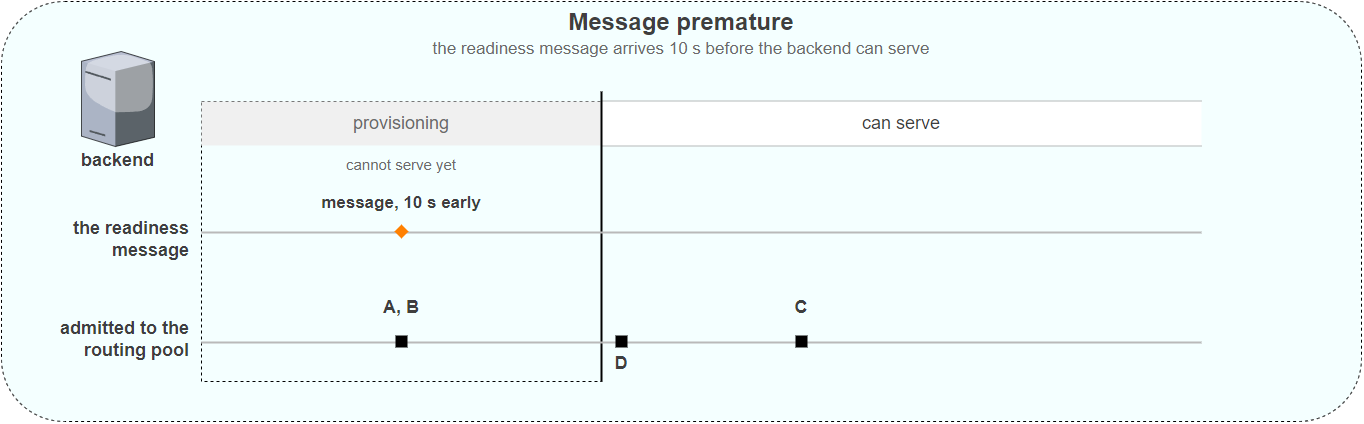

The diagram above was exported from draw.io. Its source (the exported page's mxGraphModel, read from the mxfile embedded in the PNG):
<mxGraphModel dx="1600" dy="1200" grid="1" gridSize="10" guides="1" tooltips="1" connect="1" arrows="1" fold="1" page="1" pageScale="1" pageWidth="1500" pageHeight="550" background="#FFFFFF" math="0" shadow="0">
  <root>
    <mxCell id="0" />
    <mxCell id="1" parent="0" />
    <mxCell id="2" value="" style="rounded=1;whiteSpace=wrap;html=1;dashed=1;fillColor=#F4FFFF;genre=schedule;fontFamily=Helvetica;fontSize=18;" parent="1" vertex="1">
      <mxGeometry x="100" y="70" width="1360" height="420" as="geometry" />
    </mxCell>
    <mxCell id="3" value="Message premature" style="text;whiteSpace=wrap;html=1;align=center;verticalAlign=middle;fontFamily=Helvetica;fontSize=24;fontStyle=1;fontColor=#3F3F3F;" parent="1" vertex="1">
      <mxGeometry x="200" y="76" width="1160" height="30" as="geometry" />
    </mxCell>
    <mxCell id="4" value="the readiness message arrives 10 s before the backend can serve" style="text;whiteSpace=wrap;html=1;align=center;verticalAlign=middle;fontFamily=Helvetica;fontSize=17;fontColor=#6B6B6B;" parent="1" vertex="1">
      <mxGeometry x="200" y="106" width="1160" height="24" as="geometry" />
    </mxCell>
    <mxCell id="5" value="" style="rounded=0;whiteSpace=wrap;html=1;fillColor=none;strokeColor=#000000;dashed=1;fontFamily=Helvetica;fontSize=15;fontColor=#6B6B6B;" parent="1" vertex="1">
      <mxGeometry x="300" y="170" width="400" height="280" as="geometry" />
    </mxCell>
    <mxCell id="6" value="cannot serve yet" style="text;whiteSpace=wrap;html=1;align=center;verticalAlign=middle;fontFamily=Helvetica;fontSize=15;fontColor=#6B6B6B;" parent="1" vertex="1">
      <mxGeometry x="300" y="222" width="400" height="22" as="geometry" />
    </mxCell>
    <mxCell id="7" value="" style="shape=mxgraph.citrix.license_server;sketch=0;aspect=fixed;html=1;align=center;outlineConnect=0;strokeColor=none;verticalLabelPosition=bottom;verticalAlign=top;fontFamily=Helvetica;fontSize=18;fontStyle=1;fontColor=#3F3F3F;" parent="1" vertex="1">
      <mxGeometry x="180" y="120" width="73" height="95" as="geometry" />
    </mxCell>
    <mxCell id="8" value="backend" style="text;whiteSpace=wrap;html=1;align=center;verticalAlign=middle;fontFamily=Helvetica;fontSize=18;fontStyle=1;fontColor=#3F3F3F;" parent="1" vertex="1">
      <mxGeometry x="160" y="218" width="113" height="22" as="geometry" />
    </mxCell>
    <mxCell id="9" value="" style="rounded=0;whiteSpace=wrap;html=1;strokeColor=none;fillColor=#F0F0F0;fontFamily=Helvetica;fontSize=18;fontColor=#6B6B6B;" parent="1" vertex="1">
      <mxGeometry x="300" y="170" width="400" height="44" as="geometry" />
    </mxCell>
    <mxCell id="10" value="" style="rounded=0;whiteSpace=wrap;html=1;strokeColor=none;fillColor=#FFFFFF;fontFamily=Helvetica;fontSize=18;fontColor=#3F3F3F;" parent="1" vertex="1">
      <mxGeometry x="700" y="170" width="600" height="44" as="geometry" />
    </mxCell>
    <mxCell id="11" value="" style="rounded=0;whiteSpace=wrap;html=1;strokeColor=none;fillColor=#B9B9B9;" parent="1" vertex="1">
      <mxGeometry x="700" y="169" width="600" height="1" as="geometry" />
    </mxCell>
    <mxCell id="12" value="" style="rounded=0;whiteSpace=wrap;html=1;strokeColor=none;fillColor=#B9B9B9;" parent="1" vertex="1">
      <mxGeometry x="700" y="214" width="600" height="1" as="geometry" />
    </mxCell>
    <mxCell id="13" value="provisioning" style="text;whiteSpace=wrap;html=1;align=center;verticalAlign=middle;fontFamily=Helvetica;fontSize=18;fontColor=#6B6B6B;" parent="1" vertex="1">
      <mxGeometry x="300" y="180" width="400" height="24" as="geometry" />
    </mxCell>
    <mxCell id="14" value="can serve" style="text;whiteSpace=wrap;html=1;align=center;verticalAlign=middle;fontFamily=Helvetica;fontSize=18;fontColor=#3F3F3F;" parent="1" vertex="1">
      <mxGeometry x="700" y="180" width="600" height="24" as="geometry" />
    </mxCell>
    <mxCell id="15" value="" style="rounded=0;whiteSpace=wrap;html=1;strokeColor=none;fillColor=#000000;" parent="1" vertex="1">
      <mxGeometry x="699" y="160" width="2" height="290" as="geometry" />
    </mxCell>
    <mxCell id="16" value="the readiness&lt;br&gt;message" style="text;whiteSpace=wrap;html=1;align=right;verticalAlign=middle;fontFamily=Helvetica;fontSize=18;fontStyle=1;fontColor=#3F3F3F;" parent="1" vertex="1">
      <mxGeometry x="100" y="288" width="190" height="40" as="geometry" />
    </mxCell>
    <mxCell id="17" value="" style="rounded=0;whiteSpace=wrap;html=1;strokeColor=none;fillColor=#B9B9B9;" parent="1" vertex="1">
      <mxGeometry x="300" y="300" width="1000" height="2" as="geometry" />
    </mxCell>
    <mxCell id="18" value="" style="rhombus;whiteSpace=wrap;html=1;strokeColor=none;fillColor=#FF8000;" parent="1" vertex="1">
      <mxGeometry x="493" y="293" width="14" height="14" as="geometry" />
    </mxCell>
    <mxCell id="19" value="message, 10 s early" style="text;whiteSpace=wrap;html=1;align=center;verticalAlign=middle;fontFamily=Helvetica;fontSize=17;fontStyle=1;fontColor=#3F3F3F;" parent="1" vertex="1">
      <mxGeometry x="370" y="260" width="260" height="24" as="geometry" />
    </mxCell>
    <mxCell id="20" value="admitted to the&lt;br&gt;routing pool" style="text;whiteSpace=wrap;html=1;align=right;verticalAlign=middle;fontFamily=Helvetica;fontSize=18;fontStyle=1;fontColor=#3F3F3F;" parent="1" vertex="1">
      <mxGeometry x="100" y="388" width="190" height="40" as="geometry" />
    </mxCell>
    <mxCell id="21" value="" style="rounded=0;whiteSpace=wrap;html=1;strokeColor=none;fillColor=#B9B9B9;" parent="1" vertex="1">
      <mxGeometry x="300" y="410" width="1000" height="2" as="geometry" />
    </mxCell>
    <mxCell id="22" value="" style="rounded=0;whiteSpace=wrap;html=1;strokeColor=none;fillColor=#000000;" parent="1" vertex="1">
      <mxGeometry x="494" y="404" width="12" height="12" as="geometry" />
    </mxCell>
    <mxCell id="23" value="A, B" style="text;whiteSpace=wrap;html=1;align=center;verticalAlign=middle;fontFamily=Helvetica;fontSize=18;fontStyle=1;fontColor=#3F3F3F;" parent="1" vertex="1">
      <mxGeometry x="410" y="364" width="180" height="24" as="geometry" />
    </mxCell>
    <mxCell id="24" value="" style="rounded=0;whiteSpace=wrap;html=1;strokeColor=none;fillColor=#000000;" parent="1" vertex="1">
      <mxGeometry x="714" y="404" width="12" height="12" as="geometry" />
    </mxCell>
    <mxCell id="25" value="D" style="text;whiteSpace=wrap;html=1;align=center;verticalAlign=middle;fontFamily=Helvetica;fontSize=18;fontStyle=1;fontColor=#3F3F3F;" parent="1" vertex="1">
      <mxGeometry x="630" y="420" width="180" height="24" as="geometry" />
    </mxCell>
    <mxCell id="26" value="" style="rounded=0;whiteSpace=wrap;html=1;strokeColor=none;fillColor=#000000;" parent="1" vertex="1">
      <mxGeometry x="894" y="404" width="12" height="12" as="geometry" />
    </mxCell>
    <mxCell id="27" value="C" style="text;whiteSpace=wrap;html=1;align=center;verticalAlign=middle;fontFamily=Helvetica;fontSize=18;fontStyle=1;fontColor=#3F3F3F;" parent="1" vertex="1">
      <mxGeometry x="810" y="364" width="180" height="24" as="geometry" />
    </mxCell>
  </root>
</mxGraphModel>